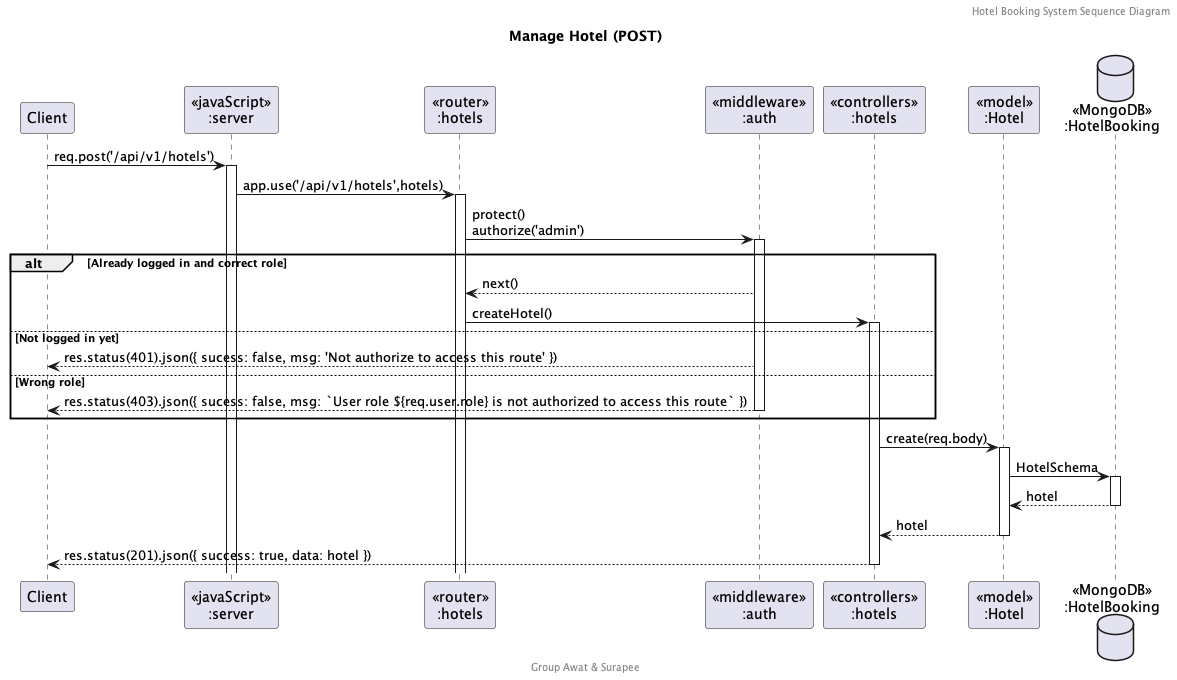

The diagram above was rendered by PlantUML. Its source (embedded in the PNG):
@startuml Manage Hotel (POST)

header Hotel Booking System Sequence Diagram
footer Group Awat & Surapee
title "Manage Hotel (POST)"

participant "Client" as client
participant "<<javaScript>>\n:server" as server
participant "<<router>>\n:hotels" as routerHotel
participant "<<middleware>>\n:auth" as middleware
participant "<<controllers>>\n:hotels" as controllersHotels
participant "<<model>>\n:Hotel" as modelHotel
database "<<MongoDB>>\n:HotelBooking" as HotelBookingDatabase


client->server ++:req.post('/api/v1/hotels')
server->routerHotel ++:app.use('/api/v1/hotels',hotels)
routerHotel -> middleware ++:protect()\nauthorize('admin')
alt Already logged in and correct role
    middleware --> routerHotel : next()
    routerHotel -> controllersHotels ++: createHotel()
else Not logged in yet
    middleware --> client : res.status(401).json({ sucess: false, msg: 'Not authorize to access this route' })
else Wrong role
    middleware --> client --: res.status(403).json({ sucess: false, msg: `User role ${req.user.role} is not authorized to access this route` })
end
controllersHotels-> modelHotel ++:create(req.body)
modelHotel -> HotelBookingDatabase ++: HotelSchema
HotelBookingDatabase --> modelHotel --: hotel
controllersHotels <-- modelHotel --:hotel
controllersHotels --> client --: res.status(201).json({ success: true, data: hotel })

@enduml